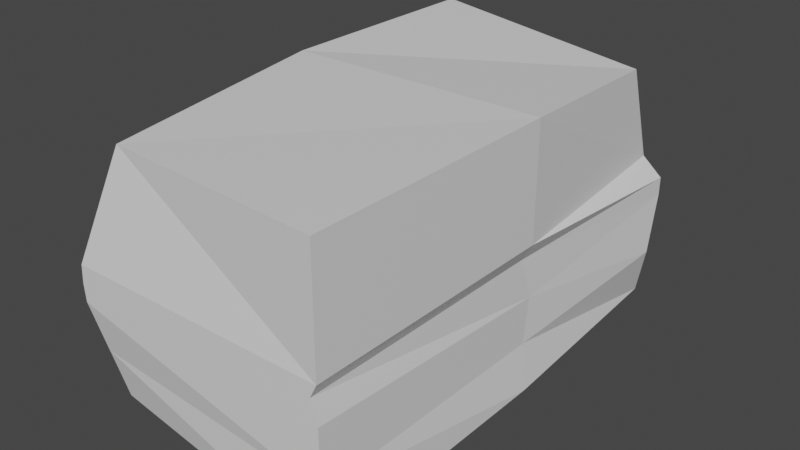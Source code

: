 # Source: SandRock.blend  (saved by Blender 3.4.6; exported with 4.5.12 LTS)
import bpy
from mathutils import Matrix  # noqa: F401  (used for matrix-valued properties, if any)

bpy.ops.wm.read_factory_settings(use_empty=True)
scene = bpy.context.scene
scene.name = 'Scene'

# ---- collections
col_collection = bpy.data.collections.new('Collection'); scene.collection.children.link(col_collection)

# ---- materials (node trees are filled in below, after node groups)
mat_material = bpy.data.materials.new('Material')
mat_material.alpha_threshold = 0.0
mat_material.use_transparent_shadow = False
mat_material.roughness = 0.5
mat_material.line_color = (0.0, 0.0, 0.0, 1.0)

# ---- material node trees
mat_material.use_nodes = True; mat_material.node_tree.nodes.clear()
_N = mat_material.node_tree.nodes; _L = mat_material.node_tree.links
n0 = _N.new('ShaderNodeOutputMaterial'); n0.name = 'Material Output'; n0.location = (300, 300)
n1 = _N.new('ShaderNodeBsdfPrincipled'); n1.name = 'Principled BSDF'; n1.location = (10, 300)
n1.distribution = 'GGX'
n1.subsurface_method = 'RANDOM_WALK_SKIN'
n1.inputs[3].default_value = 1.45
n1.inputs[27].default_value = (0.0, 0.0, 0.0, 1.0)
n1.inputs[28].default_value = 1.0
_L.new(n1.outputs[0], n0.inputs[0])
n0.is_active_output = True

# ---- world
world_world = bpy.data.worlds.new('World'); scene.world = world_world
world_world.use_nodes = True; world_world.node_tree.nodes.clear()
_N = world_world.node_tree.nodes; _L = world_world.node_tree.links
n0 = _N.new('ShaderNodeOutputWorld'); n0.name = 'World Output'; n0.location = (300, 300)
n1 = _N.new('ShaderNodeBackground'); n1.name = 'Background'; n1.location = (10, 300)
n1.inputs[0].default_value = (0.05088, 0.05088, 0.05088, 1.0)
_L.new(n1.outputs[0], n0.inputs[0])
n0.is_active_output = True
world_world.color = (0.05088, 0.05088, 0.05088)
world_world.use_sun_shadow = False
world_world.sun_shadow_jitter_overblur = 0.0

# ---- meshes
me_cube = bpy.data.meshes.new('Cube')
me_cube.from_pydata([(1.0, 1.0, 1.0), (1.0, 1.0, -1.0), (1.0, -1.0, 1.0), (1.0, -1.0, -1.0), (-1.0, 1.0, 1.0), (-1.0, 1.0, -1.0), (-0.7039, -0.8429, 0.9646), (-0.8481, -0.8712, -0.8567), (0.9105, 2.692, -0.9885), (-1.0, 2.729, -1.0), (0.839, 2.478, 0.8751), (-1.0, 2.729, 1.0), (1.0, 1.0, 0.1283), (-1.0, -1.0, 0.1283), (1.0, -1.0, 0.1283), (-1.0, 1.0, 0.1283), (0.8423, 2.729, 0.1283), (-1.0, 2.729, 0.1283), (0.9229, 1.0, -0.00845), (0.9482, -1.0, 0.02574), (-0.961, 1.0, -0.00845), (1.0, 2.729, -0.00845), (-1.0, 2.64, 0.01261), (-1.01, -1.0, -0.00845), (0.9365, 1.097, -0.3273), (1.0, -1.0, -0.1419), (-1.0, 1.0, -0.3609), (1.0, 2.729, -0.1419), (-0.8807, 2.729, -0.1419), (-1.0, -1.0, -0.1419), (1.0, 2.01, 1.0), (0.9365, 1.048, -0.6694), (1.0, -1.0, -0.5783), (-0.8544, 1.0, -0.6859), (1.026, 2.579, -0.5724), (-0.9823, 2.729, -0.5783), (-0.9228, -0.9345, -0.5054)], [], [(0, 4, 6, 2), (14, 2, 6, 13), (13, 6, 4, 15), (5, 1, 3, 7), (12, 0, 2, 14), (31, 1, 8, 34), (17, 11, 10, 16), (15, 4, 11, 17), (1, 5, 9, 8), (4, 0, 10, 11), (20, 15, 17, 22), (22, 17, 16, 21), (0, 12, 16, 10), (18, 12, 14, 19), (23, 13, 15, 20), (19, 14, 13, 23), (25, 19, 23, 29), (29, 23, 20, 26), (24, 18, 19, 25), (28, 22, 21, 27), (26, 20, 22, 28), (12, 18, 21, 16), (33, 26, 28, 35), (35, 28, 27, 34), (31, 24, 25, 32), (36, 29, 26, 33), (32, 25, 29, 36), (18, 24, 27, 21), (3, 32, 36, 7), (7, 36, 33, 5), (1, 31, 32, 3), (9, 35, 34, 8), (5, 33, 35, 9), (24, 31, 34, 27)])
_uv = me_cube.uv_layers.new(name='UVMap')
_uv.uv.foreach_set('vector', [0.625, 0.5, 0.875, 0.5, 0.875, 0.75, 0.625, 0.75, 0.516, 0.75, 0.625, 0.75, 0.625, 1.0, 0.516, 1.0, 0.516, 0.0, 0.625, 0.0, 0.625, 0.25, 0.516, 0.25, 0.125, 0.5, 0.375, 0.5, 0.375, 0.75, 0.125, 0.75, 0.516, 0.5, 0.625, 0.5, 0.625, 0.75, 0.516, 0.75, 0.4277, 0.5, 0.375, 0.5, 0.375, 0.5, 0.4277, 0.5, 0.516, 0.25, 0.625, 0.25, 0.625, 0.5, 0.516, 0.5, 0.516, 0.25, 0.625, 0.25, 0.625, 0.25, 0.516, 0.25, 0.375, 0.5, 0.125, 0.5, 0.125, 0.5, 0.375, 0.5, 0.875, 0.5, 0.625, 0.5, 0.625, 0.5, 0.875, 0.5, 0.4989, 0.25, 0.516, 0.25, 0.516, 0.25, 0.4989, 0.25, 0.4989, 0.25, 0.516, 0.25, 0.516, 0.5, 0.4989, 0.5, 0.625, 0.5, 0.516, 0.5, 0.516, 0.5, 0.625, 0.5, 0.4989, 0.5, 0.516, 0.5, 0.516, 0.75, 0.4989, 0.75, 0.4989, 0.0, 0.516, 0.0, 0.516, 0.25, 0.4989, 0.25, 0.4989, 0.75, 0.516, 0.75, 0.516, 1.0, 0.4989, 1.0, 0.4823, 0.75, 0.4989, 0.75, 0.4989, 1.0, 0.4823, 1.0, 0.4823, 0.0, 0.4989, 0.0, 0.4989, 0.25, 0.4823, 0.25, 0.4823, 0.5, 0.4989, 0.5, 0.4989, 0.75, 0.4823, 0.75, 0.4823, 0.25, 0.4989, 0.25, 0.4989, 0.5, 0.4823, 0.5, 0.4823, 0.25, 0.4989, 0.25, 0.4989, 0.25, 0.4823, 0.25, 0.516, 0.5, 0.4989, 0.5, 0.4989, 0.5, 0.516, 0.5, 0.4277, 0.25, 0.4823, 0.25, 0.4823, 0.25, 0.4277, 0.25, 0.4277, 0.25, 0.4823, 0.25, 0.4823, 0.5, 0.4277, 0.5, 0.4277, 0.5, 0.4823, 0.5, 0.4823, 0.75, 0.4277, 0.75, 0.4277, 0.0, 0.4823, 0.0, 0.4823, 0.25, 0.4277, 0.25, 0.4277, 0.75, 0.4823, 0.75, 0.4823, 1.0, 0.4277, 1.0, 0.4989, 0.5, 0.4823, 0.5, 0.4823, 0.5, 0.4989, 0.5, 0.375, 0.75, 0.4277, 0.75, 0.4277, 1.0, 0.375, 1.0, 0.375, 0.0, 0.4277, 0.0, 0.4277, 0.25, 0.375, 0.25, 0.375, 0.5, 0.4277, 0.5, 0.4277, 0.75, 0.375, 0.75, 0.375, 0.25, 0.4277, 0.25, 0.4277, 0.5, 0.375, 0.5, 0.375, 0.25, 0.4277, 0.25, 0.4277, 0.25, 0.375, 0.25, 0.4823, 0.5, 0.4277, 0.5, 0.4277, 0.5, 0.4823, 0.5])
me_cube.materials.append(mat_material)
me_cube.use_mirror_vertex_groups = False
me_cube.update()

# ---- objects
ob_cube = bpy.data.objects.new('Cube', me_cube)

# ---- transforms, parenting, visibility, modifiers, constraints
ob_cube.location = (0.0, 0.0, 0.0)
ob_cube.lock_rotations_4d = False
ob_cube.empty_display_type = 'ARROWS'
ob_cube.lineart.crease_threshold = 0.0

# ---- collection membership
col_collection.objects.link(ob_cube)

# ---- scene / render settings (as saved in the file)
scene.frame_start = 1; scene.frame_end = 250; scene.frame_set(1)
scene.render.engine = 'BLENDER_EEVEE_NEXT'
scene.cycles.sampling_pattern = 'TABULATED_SOBOL'
scene.cycles.use_light_tree = False
scene.view_settings.view_transform = 'Filmic'
bpy.context.view_layer.update()

# ---- added for rendering (the .blend has no active camera and no usable light): camera, sun
cam_auto = bpy.data.cameras.new('AutoCamera')
cam_auto.lens = 50.0
cam_auto.sensor_width = 36.0
cam_auto.clip_end = 1000.0
ob_auto_camera = bpy.data.objects.new('AutoCamera', cam_auto)
scene.collection.objects.link(ob_auto_camera)
ob_auto_camera.location = (4.35308, -4.34953, 3.47604)
ob_auto_camera.rotation_euler = (1.09748, -7.21219e-08, 0.694738)
scene.camera = ob_auto_camera
light_auto_sun = bpy.data.lights.new('AutoSun', 'SUN')
light_auto_sun.energy = 3.0
light_auto_sun.angle = 0.0523599
ob_auto_sun = bpy.data.objects.new('AutoSun', light_auto_sun)
scene.collection.objects.link(ob_auto_sun)
ob_auto_sun.rotation_euler = (0.872665, 0.174533, 0.523599)
bpy.context.view_layer.update()
